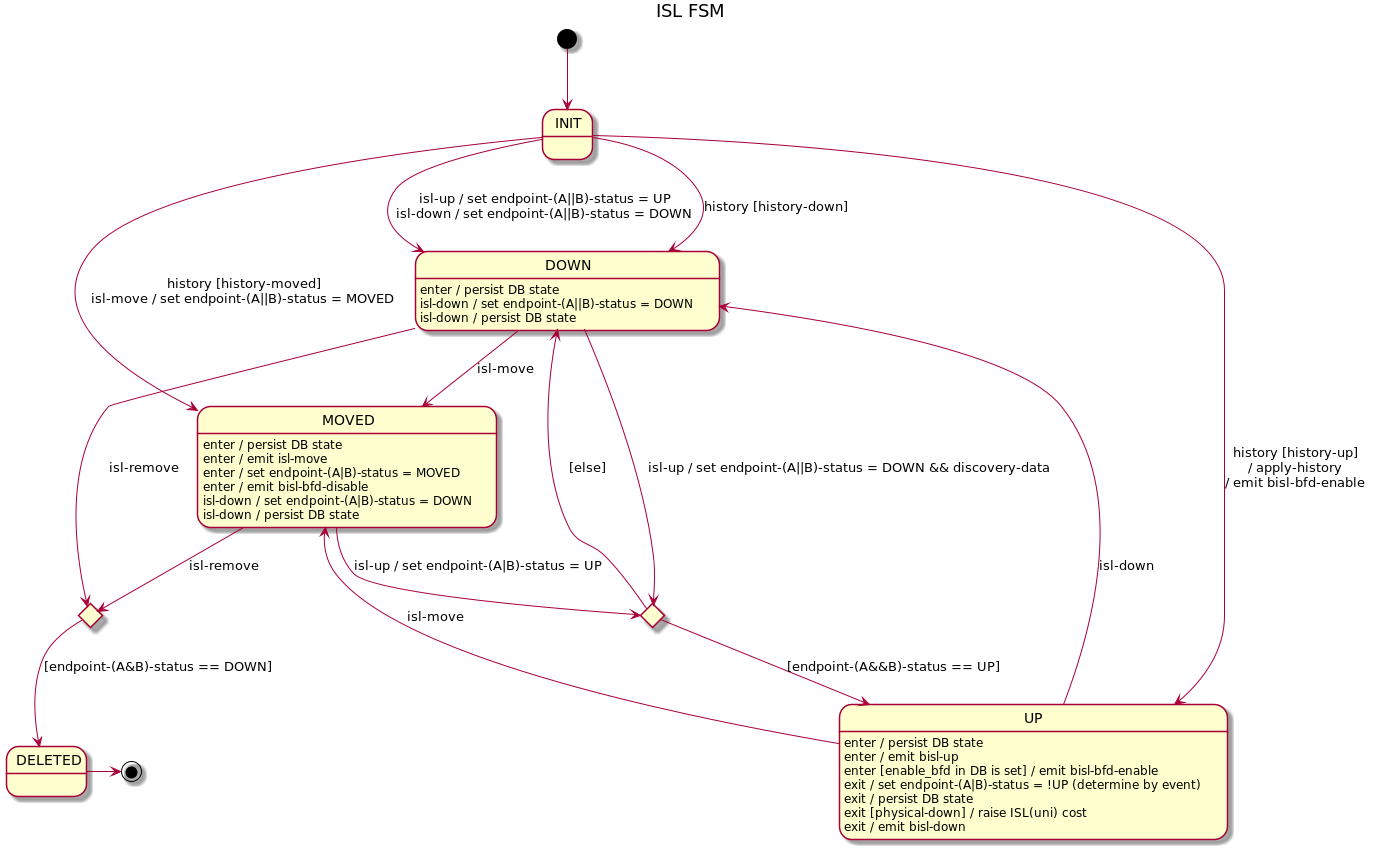

The diagram above was rendered by PlantUML. Its source (embedded in the PNG):
@startuml
title ISL FSM

[*] --> INIT

INIT --> DOWN : isl-up / set endpoint-(A||B)-status = UP\nisl-down / set endpoint-(A||B)-status = DOWN
INIT --> DOWN : history [history-down]
INIT --> UP : history [history-up]\n/ apply-history\n/ emit bisl-bfd-enable
INIT --> MOVED : history [history-moved]\nisl-move / set endpoint-(A||B)-status = MOVED

state upAttempt <<choice>>
state deleteAttempt <<choice>>
deleteAttempt --> DELETED : [endpoint-(A&B)-status == DOWN]

DOWN --> upAttempt : isl-up / set endpoint-(A||B)-status = DOWN && discovery-data
DOWN --> MOVED : isl-move
DOWN : enter / persist DB state
DOWN : isl-down / set endpoint-(A||B)-status = DOWN
DOWN : isl-down / persist DB state
DOWN -> deleteAttempt : isl-remove

upAttempt --> UP : [endpoint-(A&&B)-status == UP]
upAttempt --> DOWN : [else]

UP --> DOWN : isl-down
UP --> MOVED : isl-move
UP : enter / persist DB state
UP : enter / emit bisl-up
UP : enter [enable_bfd in DB is set] / emit bisl-bfd-enable
UP : exit / set endpoint-(A|B)-status = !UP (determine by event)
UP : exit / persist DB state
UP : exit [physical-down] / raise ISL(uni) cost
UP : exit / emit bisl-down

MOVED --> upAttempt : isl-up / set endpoint-(A|B)-status = UP
MOVED --> deleteAttempt : isl-remove
MOVED : enter / persist DB state
MOVED : enter / emit isl-move
MOVED : enter / set endpoint-(A|B)-status = MOVED
MOVED : enter / emit bisl-bfd-disable
MOVED : isl-down / set endpoint-(A|B)-status = DOWN
MOVED : isl-down / persist DB state

DELETED -> [*]
@enduml